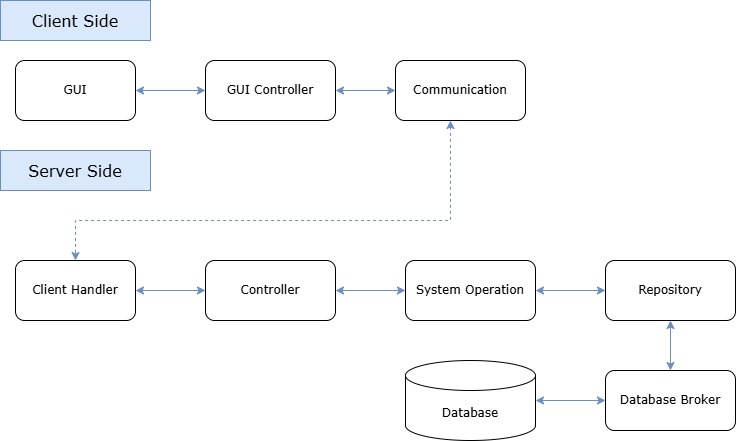

The diagram above was exported from draw.io. Its source (the exported page's mxGraphModel, read from the mxfile embedded in the PNG):
<mxGraphModel dx="1426" dy="757" grid="1" gridSize="10" guides="1" tooltips="1" connect="1" arrows="1" fold="1" page="1" pageScale="1" pageWidth="850" pageHeight="1100" math="0" shadow="0">
  <root>
    <mxCell id="0" />
    <mxCell id="1" parent="0" />
    <mxCell id="kCszw1wC10HfWRyEmCpo-3" style="edgeStyle=orthogonalEdgeStyle;rounded=0;orthogonalLoop=1;jettySize=auto;html=1;entryX=0;entryY=0.5;entryDx=0;entryDy=0;endArrow=classic;endFill=1;startArrow=classic;startFill=1;fillColor=#dae8fc;strokeColor=#6c8ebf;" edge="1" parent="1" source="kCszw1wC10HfWRyEmCpo-1" target="kCszw1wC10HfWRyEmCpo-2">
      <mxGeometry relative="1" as="geometry" />
    </mxCell>
    <mxCell id="kCszw1wC10HfWRyEmCpo-1" value="GUI" style="rounded=1;whiteSpace=wrap;html=1;fontFamily=Verdana;" vertex="1" parent="1">
      <mxGeometry x="20" y="80" width="120" height="60" as="geometry" />
    </mxCell>
    <mxCell id="kCszw1wC10HfWRyEmCpo-8" style="edgeStyle=orthogonalEdgeStyle;rounded=0;orthogonalLoop=1;jettySize=auto;html=1;exitX=1;exitY=0.5;exitDx=0;exitDy=0;entryX=0;entryY=0.5;entryDx=0;entryDy=0;startArrow=classic;startFill=1;fillColor=#dae8fc;strokeColor=#6c8ebf;" edge="1" parent="1" source="kCszw1wC10HfWRyEmCpo-2" target="kCszw1wC10HfWRyEmCpo-6">
      <mxGeometry relative="1" as="geometry" />
    </mxCell>
    <mxCell id="kCszw1wC10HfWRyEmCpo-2" value="GUI Controller" style="rounded=1;whiteSpace=wrap;html=1;fontFamily=Verdana;" vertex="1" parent="1">
      <mxGeometry x="210" y="80" width="130" height="60" as="geometry" />
    </mxCell>
    <mxCell id="kCszw1wC10HfWRyEmCpo-16" style="edgeStyle=orthogonalEdgeStyle;rounded=0;orthogonalLoop=1;jettySize=auto;html=1;entryX=0.5;entryY=0;entryDx=0;entryDy=0;dashed=1;startArrow=classic;startFill=1;fillColor=#dae8fc;strokeColor=#6c8ebf;" edge="1" parent="1" source="kCszw1wC10HfWRyEmCpo-6" target="kCszw1wC10HfWRyEmCpo-11">
      <mxGeometry relative="1" as="geometry">
        <Array as="points">
          <mxPoint x="455" y="240" />
          <mxPoint x="80" y="240" />
        </Array>
      </mxGeometry>
    </mxCell>
    <mxCell id="kCszw1wC10HfWRyEmCpo-6" value="Communication" style="rounded=1;whiteSpace=wrap;html=1;fontFamily=Verdana;" vertex="1" parent="1">
      <mxGeometry x="400" y="80" width="130" height="60" as="geometry" />
    </mxCell>
    <mxCell id="kCszw1wC10HfWRyEmCpo-7" value="Client Side" style="text;html=1;align=center;verticalAlign=middle;whiteSpace=wrap;rounded=0;fontSize=16;fontFamily=Verdana;fillColor=#dae8fc;strokeColor=#6c8ebf;" vertex="1" parent="1">
      <mxGeometry x="5" y="20" width="150" height="40" as="geometry" />
    </mxCell>
    <mxCell id="kCszw1wC10HfWRyEmCpo-9" value="Server Side" style="text;html=1;align=center;verticalAlign=middle;whiteSpace=wrap;rounded=0;fontSize=16;fontFamily=Verdana;fillColor=#dae8fc;strokeColor=#6c8ebf;" vertex="1" parent="1">
      <mxGeometry x="5" y="170" width="150" height="40" as="geometry" />
    </mxCell>
    <mxCell id="kCszw1wC10HfWRyEmCpo-10" style="edgeStyle=orthogonalEdgeStyle;rounded=0;orthogonalLoop=1;jettySize=auto;html=1;entryX=0;entryY=0.5;entryDx=0;entryDy=0;endArrow=classic;endFill=1;startArrow=classic;startFill=1;fillColor=#dae8fc;strokeColor=#6c8ebf;" edge="1" parent="1" source="kCszw1wC10HfWRyEmCpo-11" target="kCszw1wC10HfWRyEmCpo-13">
      <mxGeometry relative="1" as="geometry" />
    </mxCell>
    <mxCell id="kCszw1wC10HfWRyEmCpo-11" value="Client Handler" style="rounded=1;whiteSpace=wrap;html=1;fontFamily=Verdana;" vertex="1" parent="1">
      <mxGeometry x="20" y="280" width="120" height="60" as="geometry" />
    </mxCell>
    <mxCell id="kCszw1wC10HfWRyEmCpo-12" style="edgeStyle=orthogonalEdgeStyle;rounded=0;orthogonalLoop=1;jettySize=auto;html=1;exitX=1;exitY=0.5;exitDx=0;exitDy=0;entryX=0;entryY=0.5;entryDx=0;entryDy=0;startArrow=classic;startFill=1;fillColor=#dae8fc;strokeColor=#6c8ebf;" edge="1" parent="1" source="kCszw1wC10HfWRyEmCpo-13" target="kCszw1wC10HfWRyEmCpo-14">
      <mxGeometry relative="1" as="geometry" />
    </mxCell>
    <mxCell id="kCszw1wC10HfWRyEmCpo-13" value="Controller" style="rounded=1;whiteSpace=wrap;html=1;fontFamily=Verdana;" vertex="1" parent="1">
      <mxGeometry x="210" y="280" width="130" height="60" as="geometry" />
    </mxCell>
    <mxCell id="kCszw1wC10HfWRyEmCpo-18" style="edgeStyle=orthogonalEdgeStyle;rounded=0;orthogonalLoop=1;jettySize=auto;html=1;entryX=0;entryY=0.5;entryDx=0;entryDy=0;startArrow=classic;startFill=1;fillColor=#dae8fc;strokeColor=#6c8ebf;" edge="1" parent="1" source="kCszw1wC10HfWRyEmCpo-14" target="kCszw1wC10HfWRyEmCpo-17">
      <mxGeometry relative="1" as="geometry" />
    </mxCell>
    <mxCell id="kCszw1wC10HfWRyEmCpo-14" value="System Operation" style="rounded=1;whiteSpace=wrap;html=1;fontFamily=Verdana;" vertex="1" parent="1">
      <mxGeometry x="410" y="280" width="130" height="60" as="geometry" />
    </mxCell>
    <mxCell id="kCszw1wC10HfWRyEmCpo-20" style="edgeStyle=orthogonalEdgeStyle;rounded=0;orthogonalLoop=1;jettySize=auto;html=1;entryX=0.5;entryY=0;entryDx=0;entryDy=0;startArrow=classic;startFill=1;fillColor=#dae8fc;strokeColor=#6c8ebf;" edge="1" parent="1" source="kCszw1wC10HfWRyEmCpo-17" target="kCszw1wC10HfWRyEmCpo-19">
      <mxGeometry relative="1" as="geometry" />
    </mxCell>
    <mxCell id="kCszw1wC10HfWRyEmCpo-17" value="Repository" style="rounded=1;whiteSpace=wrap;html=1;fontFamily=Verdana;" vertex="1" parent="1">
      <mxGeometry x="610" y="280" width="130" height="60" as="geometry" />
    </mxCell>
    <mxCell id="kCszw1wC10HfWRyEmCpo-19" value="Database Broker" style="rounded=1;whiteSpace=wrap;html=1;fontFamily=Verdana;" vertex="1" parent="1">
      <mxGeometry x="610" y="390" width="130" height="60" as="geometry" />
    </mxCell>
    <mxCell id="kCszw1wC10HfWRyEmCpo-22" value="Database" style="shape=cylinder3;whiteSpace=wrap;html=1;boundedLbl=1;backgroundOutline=1;size=15;fontFamily=Verdana;" vertex="1" parent="1">
      <mxGeometry x="410" y="380" width="130" height="80" as="geometry" />
    </mxCell>
    <mxCell id="kCszw1wC10HfWRyEmCpo-24" style="edgeStyle=orthogonalEdgeStyle;rounded=0;orthogonalLoop=1;jettySize=auto;html=1;entryX=1;entryY=0.5;entryDx=0;entryDy=0;entryPerimeter=0;startArrow=classic;startFill=1;fillColor=#dae8fc;strokeColor=#6c8ebf;" edge="1" parent="1" source="kCszw1wC10HfWRyEmCpo-19" target="kCszw1wC10HfWRyEmCpo-22">
      <mxGeometry relative="1" as="geometry" />
    </mxCell>
  </root>
</mxGraphModel>